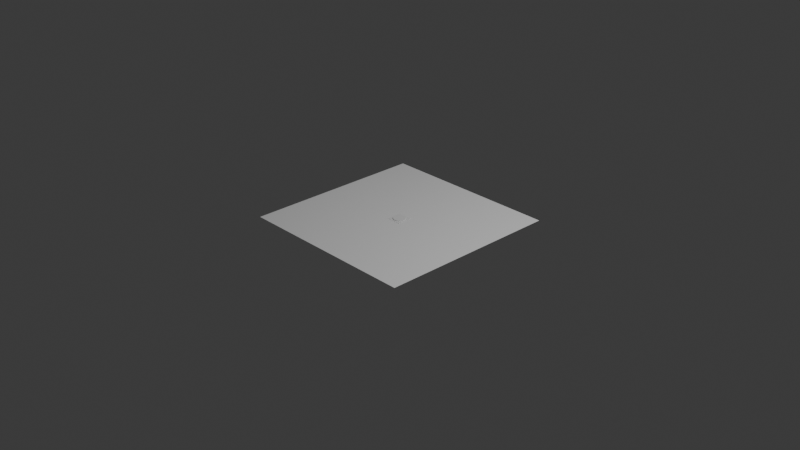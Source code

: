 # Source: Accel_To_Postion_Addon.blend  (saved by Blender 4.3.32; exported with 4.5.12 LTS)
import bpy
from mathutils import Matrix  # noqa: F401  (used for matrix-valued properties, if any)

bpy.ops.wm.read_factory_settings(use_empty=True)
scene = bpy.context.scene
scene.name = 'Scene'

# ---- collections
col_collection = bpy.data.collections.new('Collection'); scene.collection.children.link(col_collection)

# ---- materials (node trees are filled in below, after node groups)
mat_material = bpy.data.materials.new('Material')
mat_material.alpha_threshold = 0.0
mat_material.use_transparent_shadow = False
mat_material.roughness = 0.5
mat_material.line_color = (0.0, 0.0, 0.0, 1.0)

# ---- material node trees
mat_material.use_nodes = True; mat_material.node_tree.nodes.clear()
_N = mat_material.node_tree.nodes; _L = mat_material.node_tree.links
n0 = _N.new('ShaderNodeOutputMaterial'); n0.name = 'Material Output'; n0.location = (300, 300)
n1 = _N.new('ShaderNodeBsdfPrincipled'); n1.name = 'Principled BSDF'; n1.location = (10, 300)
n1.inputs[3].default_value = 1.45
_L.new(n1.outputs[0], n0.inputs[0])
n0.is_active_output = True

# ---- world
world_world = bpy.data.worlds.new('World'); scene.world = world_world
world_world.use_nodes = True; world_world.node_tree.nodes.clear()
_N = world_world.node_tree.nodes; _L = world_world.node_tree.links
n0 = _N.new('ShaderNodeOutputWorld'); n0.name = 'World Output'; n0.location = (300, 300)
n1 = _N.new('ShaderNodeBackground'); n1.name = 'Background'; n1.location = (10, 300)
n1.inputs[0].default_value = (0.05088, 0.05088, 0.05088, 1.0)
_L.new(n1.outputs[0], n0.inputs[0])
n0.is_active_output = True
world_world.color = (0.05088, 0.05088, 0.05088)
world_world.sun_shadow_jitter_overblur = 0.0

# ---- cameras
cam_camera = bpy.data.cameras.new('Camera')
cam_camera.clip_end = 100.0
cam_camera.ortho_scale = 7.314

# ---- lights
light_light = bpy.data.lights.new('Light', 'POINT')
light_light.energy = 1000.0
light_light.shadow_soft_size = 0.1

# ---- meshes
me_cube = bpy.data.meshes.new('Cube')
me_cube.from_pydata([(0.08091, 0.08091, 0.003812), (0.08091, 0.08091, -0.02017), (0.08091, -0.08091, 0.003812), (0.08091, -0.08091, -0.02017), (-0.08091, 0.08091, 0.003812), (-0.08091, 0.08091, -0.02017), (-0.08091, -0.08091, 0.003812), (-0.08091, -0.08091, -0.02017), (-1.396e-07, 0.06546, -0.008679), (1.958e-07, 0.06546, 0.01072), (0.01277, 0.0642, -0.008679), (0.01277, 0.0642, 0.01072), (0.02505, 0.06048, -0.008679), (0.02505, 0.06048, 0.01072), (0.03637, 0.05443, -0.008679), (0.03637, 0.05443, 0.01072), (0.04629, 0.04629, -0.008679), (0.04629, 0.04629, 0.01072), (0.05443, 0.03637, -0.008679), (0.05443, 0.03637, 0.01072), (0.06048, 0.02505, -0.008679), (0.06048, 0.02505, 0.01072), (0.0642, 0.01277, -0.008679), (0.0642, 0.01277, 0.01072), (0.06546, -2.779e-07, -0.008679), (0.06546, -3.25e-07, 0.01072), (0.0642, -0.01277, -0.008679), (0.0642, -0.01277, 0.01072), (0.06048, -0.02505, -0.008679), (0.06048, -0.02505, 0.01072), (0.05443, -0.03637, -0.008679), (0.05443, -0.03637, 0.01072), (0.04629, -0.04629, -0.008679), (0.04629, -0.04629, 0.01072), (0.03637, -0.05443, -0.008679), (0.03637, -0.05443, 0.01072), (0.02505, -0.06048, -0.008679), (0.02505, -0.06048, 0.01072), (0.01277, -0.0642, -0.008679), (0.01277, -0.0642, 0.01072), (-1.396e-07, -0.06546, -0.008679), (1.958e-07, -0.06546, 0.01072), (-0.01277, -0.0642, -0.008679), (-0.01277, -0.0642, 0.01072), (-0.02505, -0.06048, -0.008679), (-0.02505, -0.06048, 0.01072), (-0.03637, -0.05443, -0.008679), (-0.03637, -0.05443, 0.01072), (-0.04629, -0.04629, -0.008679), (-0.04629, -0.04629, 0.01072), (-0.05443, -0.03637, -0.008679), (-0.05443, -0.03637, 0.01072), (-0.06048, -0.02505, -0.008679), (-0.06048, -0.02505, 0.01072), (-0.0642, -0.01277, -0.008679), (-0.0642, -0.01277, 0.01072), (-0.06546, -2.779e-07, -0.008679), (-0.06546, -3.25e-07, 0.01072), (-0.0642, 0.01277, -0.008679), (-0.0642, 0.01277, 0.01072), (-0.06048, 0.02505, -0.008679), (-0.06048, 0.02505, 0.01072), (-0.05443, 0.03637, -0.008679), (-0.05443, 0.03637, 0.01072), (-0.04629, 0.04629, -0.008679), (-0.04629, 0.04629, 0.01072), (-0.03637, 0.05443, -0.008679), (-0.03637, 0.05443, 0.01072), (-0.02505, 0.06048, -0.008679), (-0.02505, 0.06048, 0.01072), (-0.01277, 0.0642, -0.008679), (-0.01277, 0.0642, 0.01072)], [], [(0, 4, 6, 2), (3, 2, 6, 7), (7, 6, 4, 5), (5, 1, 3, 7), (1, 0, 2, 3), (5, 4, 0, 1), (8, 9, 11, 10), (10, 11, 13, 12), (12, 13, 15, 14), (14, 15, 17, 16), (16, 17, 19, 18), (18, 19, 21, 20), (20, 21, 23, 22), (22, 23, 25, 24), (24, 25, 27, 26), (26, 27, 29, 28), (28, 29, 31, 30), (30, 31, 33, 32), (32, 33, 35, 34), (34, 35, 37, 36), (36, 37, 39, 38), (38, 39, 41, 40), (40, 41, 43, 42), (42, 43, 45, 44), (44, 45, 47, 46), (46, 47, 49, 48), (48, 49, 51, 50), (50, 51, 53, 52), (52, 53, 55, 54), (54, 55, 57, 56), (56, 57, 59, 58), (58, 59, 61, 60), (60, 61, 63, 62), (62, 63, 65, 64), (64, 65, 67, 66), (66, 67, 69, 68), (11, 9, 71, 69, 67, 65, 63, 61, 59, 57, 55, 53, 51, 49, 47, 45, 43, 41, 39, 37, 35, 33, 31, 29, 27, 25, 23, 21, 19, 17, 15, 13), (68, 69, 71, 70), (70, 71, 9, 8), (8, 10, 12, 14, 16, 18, 20, 22, 24, 26, 28, 30, 32, 34, 36, 38, 40, 42, 44, 46, 48, 50, 52, 54, 56, 58, 60, 62, 64, 66, 68, 70)])
_uv = me_cube.uv_layers.new(name='UVMap')
_uv.uv.foreach_set('vector', [0.625, 0.5, 0.875, 0.5, 0.875, 0.75, 0.625, 0.75, 0.375, 0.75, 0.625, 0.75, 0.625, 1.0, 0.375, 1.0, 0.375, 0.0, 0.625, 0.0, 0.625, 0.25, 0.375, 0.25, 0.125, 0.5, 0.375, 0.5, 0.375, 0.75, 0.125, 0.75, 0.375, 0.5, 0.625, 0.5, 0.625, 0.75, 0.375, 0.75, 0.375, 0.25, 0.625, 0.25, 0.625, 0.5, 0.375, 0.5, 1.0, 0.5, 1.0, 1.0, 0.9688, 1.0, 0.9688, 0.5, 0.9688, 0.5, 0.9688, 1.0, 0.9375, 1.0, 0.9375, 0.5, 0.9375, 0.5, 0.9375, 1.0, 0.9062, 1.0, 0.9062, 0.5, 0.9062, 0.5, 0.9062, 1.0, 0.875, 1.0, 0.875, 0.5, 0.875, 0.5, 0.875, 1.0, 0.8438, 1.0, 0.8438, 0.5, 0.8438, 0.5, 0.8438, 1.0, 0.8125, 1.0, 0.8125, 0.5, 0.8125, 0.5, 0.8125, 1.0, 0.7812, 1.0, 0.7812, 0.5, 0.7812, 0.5, 0.7812, 1.0, 0.75, 1.0, 0.75, 0.5, 0.75, 0.5, 0.75, 1.0, 0.7188, 1.0, 0.7188, 0.5, 0.7188, 0.5, 0.7188, 1.0, 0.6875, 1.0, 0.6875, 0.5, 0.6875, 0.5, 0.6875, 1.0, 0.6562, 1.0, 0.6562, 0.5, 0.6562, 0.5, 0.6562, 1.0, 0.625, 1.0, 0.625, 0.5, 0.625, 0.5, 0.625, 1.0, 0.5938, 1.0, 0.5938, 0.5, 0.5938, 0.5, 0.5938, 1.0, 0.5625, 1.0, 0.5625, 0.5, 0.5625, 0.5, 0.5625, 1.0, 0.5312, 1.0, 0.5312, 0.5, 0.5312, 0.5, 0.5312, 1.0, 0.5, 1.0, 0.5, 0.5, 0.5, 0.5, 0.5, 1.0, 0.4688, 1.0, 0.4688, 0.5, 0.4688, 0.5, 0.4688, 1.0, 0.4375, 1.0, 0.4375, 0.5, 0.4375, 0.5, 0.4375, 1.0, 0.4062, 1.0, 0.4062, 0.5, 0.4062, 0.5, 0.4062, 1.0, 0.375, 1.0, 0.375, 0.5, 0.375, 0.5, 0.375, 1.0, 0.3438, 1.0, 0.3438, 0.5, 0.3438, 0.5, 0.3438, 1.0, 0.3125, 1.0, 0.3125, 0.5, 0.3125, 0.5, 0.3125, 1.0, 0.2812, 1.0, 0.2812, 0.5, 0.2812, 0.5, 0.2812, 1.0, 0.25, 1.0, 0.25, 0.5, 0.25, 0.5, 0.25, 1.0, 0.2188, 1.0, 0.2188, 0.5, 0.2188, 0.5, 0.2188, 1.0, 0.1875, 1.0, 0.1875, 0.5, 0.1875, 0.5, 0.1875, 1.0, 0.1562, 1.0, 0.1562, 0.5, 0.1562, 0.5, 0.1562, 1.0, 0.125, 1.0, 0.125, 0.5, 0.125, 0.5, 0.125, 1.0, 0.09375, 1.0, 0.09375, 0.5, 0.09375, 0.5, 0.09375, 1.0, 0.0625, 1.0, 0.0625, 0.5, 0.2968, 0.4854, 0.25, 0.49, 0.2032, 0.4854, 0.1582, 0.4717, 0.1167, 0.4496, 0.08029, 0.4197, 0.05045, 0.3833, 0.02827, 0.3418, 0.01461, 0.2968, 0.01, 0.25, 0.01461, 0.2032, 0.02827, 0.1582, 0.05045, 0.1167, 0.08029, 0.08029, 0.1167, 0.05045, 0.1582, 0.02827, 0.2032, 0.01461, 0.25, 0.01, 0.2968, 0.01461, 0.3418, 0.02827, 0.3833, 0.05045, 0.4197, 0.08029, 0.4496, 0.1167, 0.4717, 0.1582, 0.4854, 0.2032, 0.49, 0.25, 0.4854, 0.2968, 0.4717, 0.3418, 0.4496, 0.3833, 0.4197, 0.4197, 0.3833, 0.4496, 0.3418, 0.4717, 0.0625, 0.5, 0.0625, 1.0, 0.03125, 1.0, 0.03125, 0.5, 0.03125, 0.5, 0.03125, 1.0, 0.0, 1.0, 0.0, 0.5, 0.75, 0.49, 0.7968, 0.4854, 0.8418, 0.4717, 0.8833, 0.4496, 0.9197, 0.4197, 0.9496, 0.3833, 0.9717, 0.3418, 0.9854, 0.2968, 0.99, 0.25, 0.9854, 0.2032, 0.9717, 0.1582, 0.9496, 0.1167, 0.9197, 0.08029, 0.8833, 0.05045, 0.8418, 0.02827, 0.7968, 0.01461, 0.75, 0.01, 0.7032, 0.01461, 0.6582, 0.02827, 0.6167, 0.05045, 0.5803, 0.08029, 0.5504, 0.1167, 0.5283, 0.1582, 0.5146, 0.2032, 0.51, 0.25, 0.5146, 0.2968, 0.5283, 0.3418, 0.5504, 0.3833, 0.5803, 0.4197, 0.6167, 0.4496, 0.6582, 0.4717, 0.7032, 0.4854])
me_cube.materials.append(mat_material)
me_cube.use_mirror_vertex_groups = False
me_cube.update()
me_plane = bpy.data.meshes.new('Plane')
me_plane.from_pydata([(-1.0, -1.0, 0.0), (1.0, -1.0, 0.0), (-1.0, 1.0, 0.0), (1.0, 1.0, 0.0)], [], [(0, 1, 3, 2)])
_uv = me_plane.uv_layers.new(name='UVMap')
_uv.uv.foreach_set('vector', [0.0, 0.0, 1.0, 0.0, 1.0, 1.0, 0.0, 1.0])
me_plane.update()

# ---- objects
ob_cube = bpy.data.objects.new('Cube', me_cube)
ob_light = bpy.data.objects.new('Light', light_light)
ob_camera = bpy.data.objects.new('Camera', cam_camera)
ob_plane = bpy.data.objects.new('Plane', me_plane)

# ---- transforms, parenting, visibility, modifiers, constraints
ob_cube.location = (0.0006427, 0.001654, -0.001578)
ob_cube.rotation_euler = (-0.0005567, -0.0008338, -0.0005231)
ob_cube.scale = (1.0, 1.0, 1.0)
ob_cube.lock_rotations_4d = False
ob_cube.empty_display_type = 'ARROWS'
ob_cube.lineart.crease_threshold = 0.0
ob_light.location = (4.076, 1.005, 5.904)
ob_light.rotation_euler = (0.6503, 0.05522, 1.866)
ob_light.lock_rotations_4d = False
ob_light.empty_display_type = 'ARROWS'
ob_light.color = (0.0, 0.0, 0.0, 0.0)
ob_light.lineart.crease_threshold = 0.0
ob_camera.location = (7.359, -6.926, 4.958)
ob_camera.rotation_euler = (1.109, 0.0, 0.8149)
ob_camera.lock_rotations_4d = False
ob_camera.empty_display_type = 'ARROWS'
ob_camera.color = (0.0, 0.0, 0.0, 0.0)
ob_camera.display_type = 'WIRE'
ob_camera.lineart.crease_threshold = 0.0
ob_plane.location = (0.0, 0.0, 0.0)

# ---- collection membership
col_collection.objects.link(ob_cube)
col_collection.objects.link(ob_light)
col_collection.objects.link(ob_camera)
col_collection.objects.link(ob_plane)

# ---- scene / render settings (as saved in the file)
scene.camera = ob_camera
scene.frame_start = 1; scene.frame_end = 568; scene.frame_set(1)
scene.render.engine = 'BLENDER_EEVEE_NEXT'
scene.render.fps = 60
bpy.context.view_layer.update()
